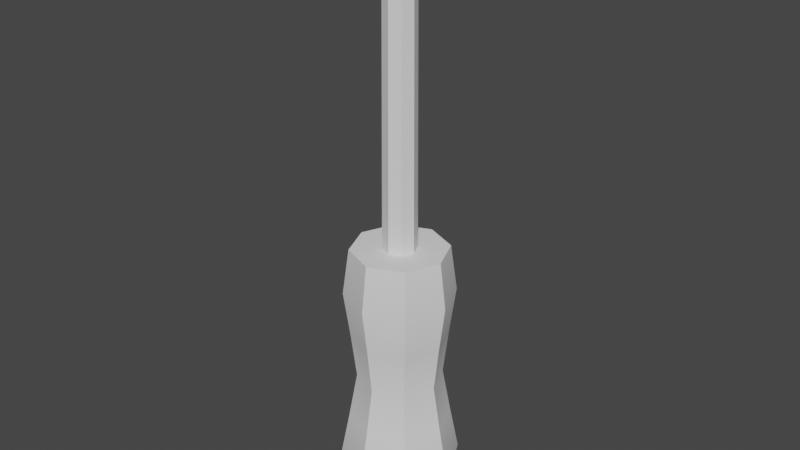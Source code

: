 # Source: ScrewdriverFlat_LowPoly_2_.blend  (saved by Blender 3.4.6; exported with 4.5.12 LTS)
import bpy
from mathutils import Matrix  # noqa: F401  (used for matrix-valued properties, if any)

bpy.ops.wm.read_factory_settings(use_empty=True)
scene = bpy.context.scene
scene.name = 'Scene'

# ---- collections
col_collection = bpy.data.collections.new('Collection'); scene.collection.children.link(col_collection)

# ---- node groups
ng_auto_smooth = bpy.data.node_groups.new('Auto Smooth', 'GeometryNodeTree')
_s = ng_auto_smooth.interface.new_socket(name='Geometry', in_out='OUTPUT', socket_type='NodeSocketGeometry')
_s = ng_auto_smooth.interface.new_socket(name='Geometry', in_out='INPUT', socket_type='NodeSocketGeometry')
_s = ng_auto_smooth.interface.new_socket(name='Angle', in_out='INPUT', socket_type='NodeSocketFloat')
_s.subtype = 'ANGLE'
_s.min_value = 0.0
_s.max_value = 3.142
ng_auto_smooth.is_modifier = True
_N = ng_auto_smooth.nodes; _L = ng_auto_smooth.links
n0 = _N.new('NodeGroupOutput'); n0.name = 'Group Output'; n0.location = (480, -100)
n1 = _N.new('NodeGroupInput'); n1.name = 'Group Input'; n1.location = (-420, -300)
n2 = _N.new('NodeGroupInput'); n2.name = 'Group Input.001'; n2.location = (-60, -100)
n3 = _N.new('GeometryNodeSetShadeSmooth'); n3.name = 'Set Shade Smooth'; n3.location = (120, -100)
n3.domain = 'EDGE'
n4 = _N.new('GeometryNodeSetShadeSmooth'); n4.name = 'Set Shade Smooth.001'; n4.location = (300, -100)
n5 = _N.new('GeometryNodeInputMeshEdgeAngle'); n5.name = 'Edge Angle'; n5.location = (-420, -220)
n6 = _N.new('GeometryNodeInputEdgeSmooth'); n6.name = 'Is Edge Smooth'; n6.location = (-60, -160)
n7 = _N.new('GeometryNodeInputShadeSmooth'); n7.name = 'Is Face Smooth'; n7.location = (-240, -340)
n8 = _N.new('FunctionNodeBooleanMath'); n8.name = 'Boolean Math'; n8.location = (-60, -220)
n9 = _N.new('FunctionNodeCompare'); n9.name = 'Compare'; n9.location = (-240, -180)
n9.operation = 'LESS_EQUAL'
_L.new(n5.outputs[0], n9.inputs[0])
_L.new(n4.outputs[0], n0.inputs[0])
_L.new(n1.outputs[1], n9.inputs[1])
_L.new(n9.outputs[0], n8.inputs[0])
_L.new(n7.outputs[0], n8.inputs[1])
_L.new(n2.outputs[0], n3.inputs[0])
_L.new(n6.outputs[0], n3.inputs[1])
_L.new(n3.outputs[0], n4.inputs[0])
_L.new(n8.outputs[0], n3.inputs[2])
n0.is_active_output = True

# ---- world
world_world = bpy.data.worlds.new('World'); scene.world = world_world
world_world.use_nodes = True; world_world.node_tree.nodes.clear()
_N = world_world.node_tree.nodes; _L = world_world.node_tree.links
n0 = _N.new('ShaderNodeOutputWorld'); n0.name = 'World Output'; n0.location = (300, 300)
n1 = _N.new('ShaderNodeBackground'); n1.name = 'Background'; n1.location = (10, 300)
n1.inputs[0].default_value = (0.05088, 0.05088, 0.05088, 1.0)
_L.new(n1.outputs[0], n0.inputs[0])
n0.is_active_output = True
world_world.color = (0.05088, 0.05088, 0.05088)
world_world.use_sun_shadow = False
world_world.sun_shadow_jitter_overblur = 0.0

# ---- meshes
me_cylinder = bpy.data.meshes.new('Cylinder')
me_cylinder.from_pydata([(1.458e-09, 1.196, -3.3), (0.8455, 0.8455, -3.3), (0.7992, 0.7992, 3.3), (1.196, 0.0, -3.3), (1.13, 0.0, 3.3), (0.8455, -0.8455, -3.3), (1.458e-09, -1.196, -3.3), (-0.8455, -0.8455, -3.3), (-0.7992, -0.7992, 3.3), (-1.196, 0.0, -3.3), (-1.13, 0.0, 3.3), (-0.8455, 0.8455, -3.3), (9.632e-10, 1.13, 3.3), (0.7992, -0.7992, 3.3), (9.632e-10, -1.13, 3.3), (-0.7992, 0.7992, 3.3), (0.2788, 0.2788, 3.3), (1.067e-08, 0.3942, 3.3), (0.3942, 0.0, 3.3), (0.2788, -0.2788, 3.3), (1.067e-08, -0.3942, 3.3), (-0.2788, -0.2788, 3.3), (-0.3942, 0.0, 3.3), (-0.2788, 0.2788, 3.3), (3.036e-09, 1.408, -2.2), (1.458e-09, 1.196, -1.1), (0.0, 1.0, 1.192e-07), (9.632e-10, 1.13, 1.1), (2.073e-09, 1.28, 2.2), (0.9054, 0.9054, 2.2), (0.7992, 0.7992, 1.1), (0.7071, 0.7071, -1.192e-07), (0.8455, 0.8455, -1.1), (0.9953, 0.9953, -2.2), (1.28, 0.0, 2.2), (1.13, 0.0, 1.1), (1.0, 0.0, -1.192e-07), (1.196, 0.0, -1.1), (1.408, 0.0, -2.2), (0.9054, -0.9054, 2.2), (0.7992, -0.7992, 1.1), (0.7071, -0.7071, -1.192e-07), (0.8455, -0.8455, -1.1), (0.9953, -0.9953, -2.2), (2.073e-09, -1.28, 2.2), (9.632e-10, -1.13, 1.1), (0.0, -1.0, -1.192e-07), (1.458e-09, -1.196, -1.1), (3.036e-09, -1.408, -2.2), (-0.9054, -0.9054, 2.2), (-0.7992, -0.7992, 1.1), (-0.7071, -0.7071, -1.192e-07), (-0.8455, -0.8455, -1.1), (-0.9953, -0.9953, -2.2), (-1.28, 0.0, 2.2), (-1.13, 0.0, 1.1), (-1.0, 0.0, -1.192e-07), (-1.196, 0.0, -1.1), (-1.408, 0.0, -2.2), (-0.9054, 0.9054, 2.2), (-0.7992, 0.7992, 1.1), (-0.7071, 0.7071, -1.192e-07), (-0.8455, 0.8455, -1.1), (-0.9953, 0.9953, -2.2)], [], [(28, 12, 2, 29), (29, 2, 4, 34), (34, 4, 13, 39), (39, 13, 14, 44), (44, 14, 8, 49), (49, 8, 10, 54), (54, 10, 15, 59), (59, 15, 12, 28), (0, 1, 3, 5, 6, 7, 9, 11), (2, 12, 17, 16), (12, 15, 23, 17), (10, 8, 21, 22), (14, 13, 19, 20), (4, 2, 16, 18), (15, 10, 22, 23), (8, 14, 20, 21), (13, 4, 18, 19), (11, 63, 24, 0), (63, 62, 25, 24), (62, 61, 26, 25), (61, 60, 27, 26), (60, 59, 28, 27), (9, 58, 63, 11), (58, 57, 62, 63), (57, 56, 61, 62), (56, 55, 60, 61), (55, 54, 59, 60), (7, 53, 58, 9), (53, 52, 57, 58), (52, 51, 56, 57), (51, 50, 55, 56), (50, 49, 54, 55), (6, 48, 53, 7), (48, 47, 52, 53), (47, 46, 51, 52), (46, 45, 50, 51), (45, 44, 49, 50), (5, 43, 48, 6), (43, 42, 47, 48), (42, 41, 46, 47), (41, 40, 45, 46), (40, 39, 44, 45), (3, 38, 43, 5), (38, 37, 42, 43), (37, 36, 41, 42), (36, 35, 40, 41), (35, 34, 39, 40), (1, 33, 38, 3), (33, 32, 37, 38), (32, 31, 36, 37), (31, 30, 35, 36), (30, 29, 34, 35), (0, 24, 33, 1), (24, 25, 32, 33), (25, 26, 31, 32), (26, 27, 30, 31), (27, 28, 29, 30)])
me_cylinder.polygons.foreach_set('use_smooth', [True] * 57)
_uv = me_cylinder.uv_layers.new(name='UVMap')
_uv.uv.foreach_set('vector', [0.5, 0.7719, 0.5, 0.9386, 0.6211, 0.9386, 0.6372, 0.7719, 0.6372, 0.7719, 0.6211, 0.9386, 0.5, 0.9386, 0.5, 0.7719, 0.5, 0.7719, 0.5, 0.9386, 0.3789, 0.9386, 0.3628, 0.7719, 0.6372, 0.7719, 0.6211, 0.9386, 0.5, 0.9386, 0.5, 0.7719, 0.5, 0.7719, 0.5, 0.9386, 0.3789, 0.9386, 0.3628, 0.7719, 0.3628, 0.7719, 0.3789, 0.9386, 0.5, 0.9386, 0.5, 0.7719, 0.5, 0.7719, 0.5, 0.9386, 0.6211, 0.9386, 0.6372, 0.7719, 0.3628, 0.7719, 0.3789, 0.9386, 0.5, 0.9386, 0.5, 0.7719, 0.5, 0.6812, 0.6281, 0.6281, 0.6812, 0.5, 0.6281, 0.3719, 0.5, 0.3188, 0.3719, 0.3719, 0.3188, 0.5, 0.3719, 0.6281, 0.6211, 0.6211, 0.5, 0.6713, 0.5, 0.5597, 0.5422, 0.5422, 0.5, 0.6713, 0.3789, 0.6211, 0.4578, 0.5422, 0.5, 0.5597, 0.3287, 0.5, 0.3789, 0.3789, 0.4578, 0.4578, 0.4403, 0.5, 0.5, 0.3287, 0.6211, 0.3789, 0.5422, 0.4578, 0.5, 0.4403, 0.6713, 0.5, 0.6211, 0.6211, 0.5422, 0.5422, 0.5597, 0.5, 0.3789, 0.6211, 0.3287, 0.5, 0.4403, 0.5, 0.4578, 0.5422, 0.3789, 0.3789, 0.5, 0.3287, 0.5, 0.4403, 0.4578, 0.4578, 0.6211, 0.3789, 0.6713, 0.5, 0.5597, 0.5, 0.5422, 0.4578, 0.3719, -0.0614, 0.3492, 0.1053, 0.5, 0.1053, 0.5, -0.0614, 0.3492, 0.1053, 0.3719, 0.2719, 0.5, 0.2719, 0.5, 0.1053, 0.3719, 0.2719, 0.3929, 0.4386, 0.5, 0.4386, 0.5, 0.2719, 0.3929, 0.4386, 0.3789, 0.6053, 0.5, 0.6053, 0.5, 0.4386, 0.3789, 0.6053, 0.3628, 0.7719, 0.5, 0.7719, 0.5, 0.6053, 0.5, -0.0614, 0.5, 0.1053, 0.6508, 0.1053, 0.6281, -0.0614, 0.5, 0.1053, 0.5, 0.2719, 0.6281, 0.2719, 0.6508, 0.1053, 0.5, 0.2719, 0.5, 0.4386, 0.6071, 0.4386, 0.6281, 0.2719, 0.5, 0.4386, 0.5, 0.6053, 0.6211, 0.6053, 0.6071, 0.4386, 0.5, 0.6053, 0.5, 0.7719, 0.6372, 0.7719, 0.6211, 0.6053, 0.3719, -0.0614, 0.3492, 0.1053, 0.5, 0.1053, 0.5, -0.0614, 0.3492, 0.1053, 0.3719, 0.2719, 0.5, 0.2719, 0.5, 0.1053, 0.3719, 0.2719, 0.3929, 0.4386, 0.5, 0.4386, 0.5, 0.2719, 0.3929, 0.4386, 0.3789, 0.6053, 0.5, 0.6053, 0.5, 0.4386, 0.3789, 0.6053, 0.3628, 0.7719, 0.5, 0.7719, 0.5, 0.6053, 0.5, -0.0614, 0.5, 0.1053, 0.3492, 0.1053, 0.3719, -0.0614, 0.5, 0.1053, 0.5, 0.2719, 0.3719, 0.2719, 0.3492, 0.1053, 0.5, 0.2719, 0.5, 0.4386, 0.3929, 0.4386, 0.3719, 0.2719, 0.5, 0.4386, 0.5, 0.6053, 0.3789, 0.6053, 0.3929, 0.4386, 0.5, 0.6053, 0.5, 0.7719, 0.3628, 0.7719, 0.3789, 0.6053, 0.6281, -0.0614, 0.6508, 0.1053, 0.5, 0.1053, 0.5, -0.0614, 0.6508, 0.1053, 0.6281, 0.2719, 0.5, 0.2719, 0.5, 0.1053, 0.6281, 0.2719, 0.6071, 0.4386, 0.5, 0.4386, 0.5, 0.2719, 0.6071, 0.4386, 0.6211, 0.6053, 0.5, 0.6053, 0.5, 0.4386, 0.6211, 0.6053, 0.6372, 0.7719, 0.5, 0.7719, 0.5, 0.6053, 0.5, -0.0614, 0.5, 0.1053, 0.3492, 0.1053, 0.3719, -0.0614, 0.5, 0.1053, 0.5, 0.2719, 0.3719, 0.2719, 0.3492, 0.1053, 0.5, 0.2719, 0.5, 0.4386, 0.3929, 0.4386, 0.3719, 0.2719, 0.5, 0.4386, 0.5, 0.6053, 0.3789, 0.6053, 0.3929, 0.4386, 0.5, 0.6053, 0.5, 0.7719, 0.3628, 0.7719, 0.3789, 0.6053, 0.6281, -0.0614, 0.6508, 0.1053, 0.5, 0.1053, 0.5, -0.0614, 0.6508, 0.1053, 0.6281, 0.2719, 0.5, 0.2719, 0.5, 0.1053, 0.6281, 0.2719, 0.6071, 0.4386, 0.5, 0.4386, 0.5, 0.2719, 0.6071, 0.4386, 0.6211, 0.6053, 0.5, 0.6053, 0.5, 0.4386, 0.6211, 0.6053, 0.6372, 0.7719, 0.5, 0.7719, 0.5, 0.6053, 0.5, -0.0614, 0.5, 0.1053, 0.6508, 0.1053, 0.6281, -0.0614, 0.5, 0.1053, 0.5, 0.2719, 0.6281, 0.2719, 0.6508, 0.1053, 0.5, 0.2719, 0.5, 0.4386, 0.6071, 0.4386, 0.6281, 0.2719, 0.5, 0.4386, 0.5, 0.6053, 0.6211, 0.6053, 0.6071, 0.4386, 0.5, 0.6053, 0.5, 0.7719, 0.6372, 0.7719, 0.6211, 0.6053])
me_cylinder.update()
me_cylinder_001 = bpy.data.meshes.new('Cylinder.001')
me_cylinder_001.from_pydata([(0.2788, 0.2788, 3.3), (1.067e-08, 0.3942, 3.3), (0.3942, 0.0, 3.3), (0.2788, -0.2788, 3.3), (1.067e-08, -0.3942, 3.3), (-0.2788, -0.2788, 3.3), (-0.3942, 0.0, 3.3), (-0.2788, 0.2788, 3.3), (0.1738, 0.1738, 9.811), (1.067e-07, 0.2459, 9.811), (0.2459, -4.119e-07, 9.811), (0.1738, -0.1739, 9.811), (1.067e-07, -0.2459, 9.811), (-0.1738, -0.1739, 9.811), (-0.2459, -4.119e-07, 9.811), (-0.1738, 0.1738, 9.811), (0.1825, 0.1043, 11.01), (0.2028, 0.05534, 11.01), (-0.1825, -0.1043, 11.01), (-0.2028, -0.05534, 11.01), (-1.775e-08, 0.361, 9.569), (0.2553, 0.2553, 9.569), (-0.2553, 0.2553, 9.569), (-0.2553, -0.2553, 9.569), (-0.361, -4.391e-07, 9.569), (0.2553, -0.2553, 9.569), (-1.775e-08, -0.361, 9.569), (0.361, -4.391e-07, 9.569)], [], [(21, 20, 9, 8), (20, 22, 15, 9), (24, 23, 13, 14), (26, 25, 11, 12), (27, 21, 8, 10), (22, 24, 14, 15), (23, 26, 12, 13), (25, 27, 10, 11), (14, 13, 18, 19), (10, 8, 16, 17), (17, 16, 19, 18), (15, 19, 16, 9), (14, 19, 15), (13, 12, 18), (12, 11, 17, 18), (10, 17, 11), (8, 9, 16), (3, 2, 27, 25), (5, 4, 26, 23), (7, 6, 24, 22), (2, 0, 21, 27), (4, 3, 25, 26), (6, 5, 23, 24), (1, 7, 22, 20), (0, 1, 20, 21)])
_uv = me_cylinder_001.uv_layers.new(name='UVMap')
_uv.uv.foreach_set('vector', [0.7553, 1.169, 0.5, 1.169, 0.5, 1.411, 0.6738, 1.411, 0.5, 1.169, 0.2447, 1.169, 0.3262, 1.411, 0.5, 1.411, 0.5, 1.169, 0.2447, 1.169, 0.3262, 1.411, 0.5, 1.411, 0.5, 1.169, 0.7553, 1.169, 0.6738, 1.411, 0.5, 1.411, 0.5, 1.169, 0.7553, 1.169, 0.6738, 1.411, 0.5, 1.411, 0.7553, 1.169, 0.5, 1.169, 0.5, 1.411, 0.6738, 1.411, 0.2447, 1.169, 0.5, 1.169, 0.5, 1.411, 0.3262, 1.411, 0.2447, 1.169, 0.5, 1.169, 0.5, 1.411, 0.3262, 1.411, 0.5, 1.411, 0.3262, 1.411, 0.3957, 2.613, 0.4447, 2.613, 0.5, 1.411, 0.6738, 1.411, 0.6043, 2.613, 0.5553, 2.613, 0.7028, 0.5553, 0.6825, 0.6043, 0.2972, 0.4447, 0.3175, 0.3957, 0.3262, 1.411, 0.2972, 2.613, 0.6825, 2.613, 0.5, 1.411, 0.5, 1.411, 0.4447, 2.613, 0.6738, 1.411, 0.3262, 1.411, 0.5, 1.411, 0.3175, 2.613, 0.5, 1.411, 0.6738, 1.411, 0.7028, 2.613, 0.3175, 2.613, 0.5, 1.411, 0.5553, 2.613, 0.3262, 1.411, 0.6738, 1.411, 0.5, 1.411, 0.6825, 2.613, 0.2212, -5.1, 0.5, -5.1, 0.5, 1.169, 0.2447, 1.169, 0.2212, -5.1, 0.5, -5.1, 0.5, 1.169, 0.2447, 1.169, 0.7788, -5.1, 0.5, -5.1, 0.5, 1.169, 0.7553, 1.169, 0.5, -5.1, 0.7788, -5.1, 0.7553, 1.169, 0.5, 1.169, 0.5, -5.1, 0.7788, -5.1, 0.7553, 1.169, 0.5, 1.169, 0.5, -5.1, 0.2212, -5.1, 0.2447, 1.169, 0.5, 1.169, 0.5, -5.1, 0.2212, -5.1, 0.2447, 1.169, 0.5, 1.169, 0.7788, -5.1, 0.5, -5.1, 0.5, 1.169, 0.7553, 1.169])
me_cylinder_001.update()

# ---- objects
ob_handle = bpy.data.objects.new('Handle', me_cylinder)
ob_driver = bpy.data.objects.new('Driver', me_cylinder_001)

# ---- transforms, parenting, visibility, modifiers, constraints
ob_handle.location = (0.0, 0.0, 0.0)
ob_handle.display_type = 'SOLID'
_m = ob_handle.modifiers.new('Auto Smooth', 'NODES')
_m.node_group = ng_auto_smooth
_gi = [s.identifier for s in ng_auto_smooth.interface.items_tree if s.item_type == 'SOCKET' and s.in_out == 'INPUT']
_m[_gi[1]] = 0.5236  # Angle
ob_driver.location = (0.0, 0.0, 0.0)
ob_driver.display_type = 'SOLID'

# ---- collection membership
col_collection.objects.link(ob_handle)
col_collection.objects.link(ob_driver)

# ---- scene / render settings (as saved in the file)
scene.frame_start = 1; scene.frame_end = 250; scene.frame_set(1)
scene.render.engine = 'BLENDER_EEVEE_NEXT'
scene.cycles.sampling_pattern = 'TABULATED_SOBOL'
scene.cycles.use_light_tree = False
scene.view_settings.view_transform = 'Filmic'
bpy.context.view_layer.update()

# ---- added for rendering (the .blend has no active camera and no usable light): camera, sun
cam_auto = bpy.data.cameras.new('AutoCamera')
cam_auto.lens = 50.0
cam_auto.sensor_width = 36.0
cam_auto.clip_end = 1000.0
ob_auto_camera = bpy.data.objects.new('AutoCamera', cam_auto)
scene.collection.objects.link(ob_auto_camera)
ob_auto_camera.location = (13.7453, -16.4943, 14.8526)
ob_auto_camera.rotation_euler = (1.09748, -7.21219e-08, 0.694738)
scene.camera = ob_auto_camera
light_auto_sun = bpy.data.lights.new('AutoSun', 'SUN')
light_auto_sun.energy = 3.0
light_auto_sun.angle = 0.0523599
ob_auto_sun = bpy.data.objects.new('AutoSun', light_auto_sun)
scene.collection.objects.link(ob_auto_sun)
ob_auto_sun.rotation_euler = (0.872665, 0.174533, 0.523599)
bpy.context.view_layer.update()
